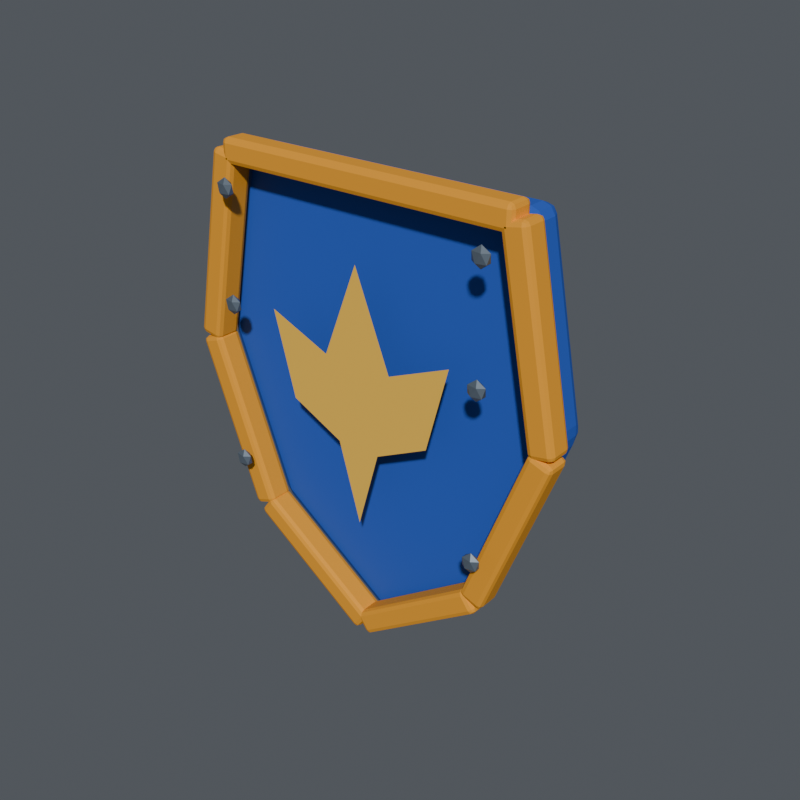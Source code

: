 # Source: shield.blend  (saved by Blender 5.2.45; exported with 4.5.12 LTS)
import bpy
from mathutils import Matrix  # noqa: F401  (used for matrix-valued properties, if any)

bpy.ops.wm.read_factory_settings(use_empty=True)
scene = bpy.context.scene
scene.name = 'shield'

# ---- collections
col_knight = bpy.data.collections.new('knight'); scene.collection.children.link(col_knight)
col_equipment = bpy.data.collections.new('EQUIPMENT'); scene.collection.children.link(col_equipment)
col_display_terrain = bpy.data.collections.new('DISPLAY_TERRAIN'); scene.collection.children.link(col_display_terrain)
col_studio___excluded_from_game_exports = bpy.data.collections.new('STUDIO — excluded from game exports'); scene.collection.children.link(col_studio___excluded_from_game_exports)

# ---- materials (node trees are filled in below, after node groups)
mat_blue = bpy.data.materials.new('blue')
mat_blue.diffuse_color = (0.01961, 0.09463, 0.5225, 1.0)
mat_gold = bpy.data.materials.new('gold')
mat_gold.diffuse_color = (0.9114, 0.3801, 0.01961, 1.0)
mat_gold_light = bpy.data.materials.new('gold_light')
mat_gold_light.diffuse_color = (1.0, 0.587, 0.07324, 1.0)
mat_leather = bpy.data.materials.new('leather')
mat_leather.diffuse_color = (0.09463, 0.03468, 0.01251, 1.0)
mat_silver_dark = bpy.data.materials.new('silver_dark')
mat_silver_dark.diffuse_color = (0.1329, 0.1706, 0.214, 1.0)

# ---- material node trees
mat_blue.use_nodes = True; mat_blue.node_tree.nodes.clear()
_N = mat_blue.node_tree.nodes; _L = mat_blue.node_tree.links
n0 = _N.new('ShaderNodeBsdfPrincipled'); n0.name = 'Principled BSDF'; n0.location = (-200, 100)
n0.inputs[0].default_value = (0.01961, 0.09463, 0.5225, 1.0)
n0.inputs[2].default_value = 0.78
n0.inputs[10].default_value = 0.005
n0.inputs[27].default_value = (0.01961, 0.09463, 0.5225, 1.0)
n1 = _N.new('ShaderNodeOutputMaterial'); n1.name = 'Material Output'; n1.location = (200, 100)
_L.new(n0.outputs[0], n1.inputs[0])
n1.is_active_output = True
mat_gold.use_nodes = True; mat_gold.node_tree.nodes.clear()
_N = mat_gold.node_tree.nodes; _L = mat_gold.node_tree.links
n0 = _N.new('ShaderNodeBsdfPrincipled'); n0.name = 'Principled BSDF'; n0.location = (-200, 100)
n0.inputs[0].default_value = (0.9114, 0.3801, 0.01961, 1.0)
n0.inputs[1].default_value = 0.1
n0.inputs[2].default_value = 0.78
n0.inputs[10].default_value = 0.005
n0.inputs[27].default_value = (0.9114, 0.3801, 0.01961, 1.0)
n1 = _N.new('ShaderNodeOutputMaterial'); n1.name = 'Material Output'; n1.location = (200, 100)
_L.new(n0.outputs[0], n1.inputs[0])
n1.is_active_output = True
mat_gold_light.use_nodes = True; mat_gold_light.node_tree.nodes.clear()
_N = mat_gold_light.node_tree.nodes; _L = mat_gold_light.node_tree.links
n0 = _N.new('ShaderNodeBsdfPrincipled'); n0.name = 'Principled BSDF'; n0.location = (-200, 100)
n0.inputs[0].default_value = (1.0, 0.587, 0.07324, 1.0)
n0.inputs[1].default_value = 0.1
n0.inputs[2].default_value = 0.78
n0.inputs[10].default_value = 0.005
n0.inputs[27].default_value = (1.0, 0.587, 0.07324, 1.0)
n1 = _N.new('ShaderNodeOutputMaterial'); n1.name = 'Material Output'; n1.location = (200, 100)
_L.new(n0.outputs[0], n1.inputs[0])
n1.is_active_output = True
mat_leather.use_nodes = True; mat_leather.node_tree.nodes.clear()
_N = mat_leather.node_tree.nodes; _L = mat_leather.node_tree.links
n0 = _N.new('ShaderNodeBsdfPrincipled'); n0.name = 'Principled BSDF'; n0.location = (-200, 100)
n0.inputs[0].default_value = (0.09463, 0.03468, 0.01251, 1.0)
n0.inputs[2].default_value = 0.78
n0.inputs[10].default_value = 0.005
n0.inputs[27].default_value = (0.09463, 0.03468, 0.01251, 1.0)
n1 = _N.new('ShaderNodeOutputMaterial'); n1.name = 'Material Output'; n1.location = (200, 100)
_L.new(n0.outputs[0], n1.inputs[0])
n1.is_active_output = True
mat_silver_dark.use_nodes = True; mat_silver_dark.node_tree.nodes.clear()
_N = mat_silver_dark.node_tree.nodes; _L = mat_silver_dark.node_tree.links
n0 = _N.new('ShaderNodeBsdfPrincipled'); n0.name = 'Principled BSDF'; n0.location = (-200, 100)
n0.inputs[0].default_value = (0.1329, 0.1706, 0.214, 1.0)
n0.inputs[1].default_value = 0.35
n0.inputs[2].default_value = 0.42
n0.inputs[10].default_value = 0.005
n0.inputs[27].default_value = (0.1329, 0.1706, 0.214, 1.0)
n1 = _N.new('ShaderNodeOutputMaterial'); n1.name = 'Material Output'; n1.location = (200, 100)
_L.new(n0.outputs[0], n1.inputs[0])
n1.is_active_output = True

# ---- world
world_neutral_soft_ambient_004 = bpy.data.worlds.new('Neutral soft ambient.004'); scene.world = world_neutral_soft_ambient_004
world_neutral_soft_ambient_004.use_nodes = True; world_neutral_soft_ambient_004.node_tree.nodes.clear()
_N = world_neutral_soft_ambient_004.node_tree.nodes; _L = world_neutral_soft_ambient_004.node_tree.links
n0 = _N.new('ShaderNodeBackground'); n0.name = 'Background'; n0.location = (-200, 100)
n0.inputs[0].default_value = (0.2, 0.22, 0.25, 1.0)
n0.inputs[1].default_value = 0.45
n1 = _N.new('ShaderNodeOutputWorld'); n1.name = 'World Output'; n1.location = (200, 100)
_L.new(n0.outputs[0], n1.inputs[0])
n1.is_active_output = True

# ---- meshes
me_shield_blue_field_001 = bpy.data.meshes.new('Shield blue field.001')
me_shield_blue_field_001.from_pydata([(-0.3808, -0.035, 0.5184), (0.3808, -0.035, 0.5184), (0.4704, -0.035, 0.054), (0.3136, -0.035, -0.3564), (0.0, -0.035, -0.5724), (-0.3136, -0.035, -0.3564), (-0.4704, -0.035, 0.054), (-0.3808, 0.055, 0.5184), (0.3808, 0.055, 0.5184), (0.4704, 0.055, 0.054), (0.3136, 0.055, -0.3564), (0.0, 0.055, -0.5724), (-0.3136, 0.055, -0.3564), (-0.4704, 0.055, 0.054)], [], [(6, 5, 4, 3, 2, 1, 0), (7, 8, 9, 10, 11, 12, 13), (0, 1, 8, 7), (1, 2, 9, 8), (2, 3, 10, 9), (3, 4, 11, 10), (4, 5, 12, 11), (5, 6, 13, 12), (6, 0, 7, 13)])
me_shield_blue_field_001.materials.append(mat_blue)
me_shield_blue_field_001.update()
me_shield_gold_rim_007 = bpy.data.meshes.new('Shield gold rim.007')
me_shield_gold_rim_007.from_pydata([(-0.3808, -0.1075, 0.4887), (0.3808, -0.1075, 0.4887), (-0.3808, -0.1075, 0.5481), (0.3808, -0.1075, 0.5481), (-0.3808, -0.0425, 0.4887), (0.3808, -0.0425, 0.4887), (-0.3808, -0.0425, 0.5481), (0.3808, -0.0425, 0.5481)], [], [(0, 4, 6, 2), (1, 3, 7, 5), (0, 1, 5, 4), (2, 6, 7, 3), (0, 2, 3, 1), (4, 5, 7, 6)])
me_shield_gold_rim_007.materials.append(mat_gold)
me_shield_gold_rim_007.update()
me_shield_gold_rim_008 = bpy.data.meshes.new('Shield gold rim.008')
me_shield_gold_rim_008.from_pydata([(0.3505, -0.1075, 0.513), (0.4401, -0.1075, 0.04857), (0.4111, -0.1075, 0.5238), (0.5007, -0.1075, 0.05943), (0.3505, -0.0425, 0.513), (0.4401, -0.0425, 0.04857), (0.4111, -0.0425, 0.5238), (0.5007, -0.0425, 0.05943)], [], [(0, 4, 6, 2), (1, 3, 7, 5), (0, 1, 5, 4), (2, 6, 7, 3), (0, 2, 3, 1), (4, 5, 7, 6)])
me_shield_gold_rim_008.materials.append(mat_gold)
me_shield_gold_rim_008.update()
me_shield_gold_rim_009 = bpy.data.meshes.new('Shield gold rim.009')
me_shield_gold_rim_009.from_pydata([(0.4993, -0.0425, 0.04373), (0.3425, -0.0425, -0.3667), (0.4415, -0.0425, 0.06427), (0.2847, -0.0425, -0.3461), (0.4993, -0.1075, 0.04373), (0.3425, -0.1075, -0.3667), (0.4415, -0.1075, 0.06427), (0.2847, -0.1075, -0.3461)], [], [(0, 4, 6, 2), (1, 3, 7, 5), (0, 1, 5, 4), (2, 6, 7, 3), (0, 2, 3, 1), (4, 5, 7, 6)])
me_shield_gold_rim_009.materials.append(mat_gold)
me_shield_gold_rim_009.update()
me_shield_gold_rim_010 = bpy.data.meshes.new('Shield gold rim.010')
me_shield_gold_rim_010.from_pydata([(0.3315, -0.0425, -0.3806), (0.0179, -0.0425, -0.5966), (0.2957, -0.0425, -0.3322), (-0.0179, -0.0425, -0.5482), (0.3315, -0.1075, -0.3806), (0.0179, -0.1075, -0.5966), (0.2957, -0.1075, -0.3322), (-0.0179, -0.1075, -0.5482)], [], [(0, 4, 6, 2), (1, 3, 7, 5), (0, 1, 5, 4), (2, 6, 7, 3), (0, 2, 3, 1), (4, 5, 7, 6)])
me_shield_gold_rim_010.materials.append(mat_gold)
me_shield_gold_rim_010.update()
me_shield_gold_rim_011 = bpy.data.meshes.new('Shield gold rim.011')
me_shield_gold_rim_011.from_pydata([(-0.0179, -0.0425, -0.5966), (-0.3315, -0.0425, -0.3806), (0.0179, -0.0425, -0.5482), (-0.2957, -0.0425, -0.3322), (-0.0179, -0.1075, -0.5966), (-0.3315, -0.1075, -0.3806), (0.0179, -0.1075, -0.5482), (-0.2957, -0.1075, -0.3322)], [], [(0, 4, 6, 2), (1, 3, 7, 5), (0, 1, 5, 4), (2, 6, 7, 3), (0, 2, 3, 1), (4, 5, 7, 6)])
me_shield_gold_rim_011.materials.append(mat_gold)
me_shield_gold_rim_011.update()
me_shield_gold_rim_012 = bpy.data.meshes.new('Shield gold rim.012')
me_shield_gold_rim_012.from_pydata([(-0.3425, -0.0425, -0.3667), (-0.4993, -0.0425, 0.04373), (-0.2847, -0.0425, -0.3461), (-0.4415, -0.0425, 0.06427), (-0.3425, -0.1075, -0.3667), (-0.4993, -0.1075, 0.04373), (-0.2847, -0.1075, -0.3461), (-0.4415, -0.1075, 0.06427)], [], [(0, 4, 6, 2), (1, 3, 7, 5), (0, 1, 5, 4), (2, 6, 7, 3), (0, 2, 3, 1), (4, 5, 7, 6)])
me_shield_gold_rim_012.materials.append(mat_gold)
me_shield_gold_rim_012.update()
me_shield_gold_rim_013 = bpy.data.meshes.new('Shield gold rim.013')
me_shield_gold_rim_013.from_pydata([(-0.4401, -0.1075, 0.04857), (-0.3505, -0.1075, 0.513), (-0.5007, -0.1075, 0.05943), (-0.4111, -0.1075, 0.5238), (-0.4401, -0.0425, 0.04857), (-0.3505, -0.0425, 0.513), (-0.5007, -0.0425, 0.05943), (-0.4111, -0.0425, 0.5238)], [], [(0, 4, 6, 2), (1, 3, 7, 5), (0, 1, 5, 4), (2, 6, 7, 3), (0, 2, 3, 1), (4, 5, 7, 6)])
me_shield_gold_rim_013.materials.append(mat_gold)
me_shield_gold_rim_013.update()
me_shield_gold_heraldry_001 = bpy.data.meshes.new('Shield gold heraldry.001')
me_shield_gold_heraldry_001.from_pydata([(0.0, -0.105, 0.3456), (0.0896, -0.105, 0.1188), (0.2464, -0.105, 0.1836), (0.1904, -0.105, -0.0216), (0.056, -0.105, -0.0864), (0.0, -0.105, -0.2808), (-0.056, -0.105, -0.0864), (-0.1904, -0.105, -0.0216), (-0.2464, -0.105, 0.1836), (-0.0896, -0.105, 0.1188)], [], [(0, 1, 2, 3, 4, 5, 6, 7, 8, 9)])
me_shield_gold_heraldry_001.materials.append(mat_gold_light)
me_shield_gold_heraldry_001.update()
me_shield_hand_grip = bpy.data.meshes.new('Shield hand grip')
me_shield_hand_grip.from_pydata([(-0.15, 0.11, -0.05), (-0.15, 0.11, 0.05), (-0.15, 0.23, -0.05), (-0.15, 0.23, 0.05), (0.15, 0.11, -0.05), (0.15, 0.11, 0.05), (0.15, 0.23, -0.05), (0.15, 0.23, 0.05)], [], [(0, 4, 6, 2), (1, 3, 7, 5), (0, 1, 5, 4), (2, 6, 7, 3), (0, 2, 3, 1), (4, 5, 7, 6)])
me_shield_hand_grip.materials.append(mat_leather)
me_shield_hand_grip.update()
me_woodland_shield_worn_iron_rivet = bpy.data.meshes.new('Woodland shield worn iron rivet')
me_woodland_shield_worn_iron_rivet.from_pydata([(-0.34, -0.14, -0.244), (-0.3226, -0.1468, -0.2307), (-0.3466, -0.1511, -0.2307), (-0.3615, -0.14, -0.2307), (-0.3466, -0.1289, -0.2307), (-0.3226, -0.1332, -0.2307), (-0.3334, -0.1511, -0.2093), (-0.3574, -0.1468, -0.2093), (-0.3574, -0.1332, -0.2093), (-0.3334, -0.1289, -0.2093), (-0.3185, -0.14, -0.2093), (-0.34, -0.14, -0.196)], [], [(0, 1, 2), (1, 0, 5), (0, 2, 3), (0, 3, 4), (0, 4, 5), (1, 5, 10), (2, 1, 6), (3, 2, 7), (4, 3, 8), (5, 4, 9), (1, 10, 6), (2, 6, 7), (3, 7, 8), (4, 8, 9), (5, 9, 10), (6, 10, 11), (7, 6, 11), (8, 7, 11), (9, 8, 11), (10, 9, 11)])
_uv = me_woodland_shield_worn_iron_rivet.uv_layers.new(name='PaintedUV')
_uv.uv.foreach_set('vector', [0.5, 0.0, 0.9045, 0.2764, 0.3455, 0.2764, 0.9045, 0.191, 0.5, 0.5, 0.9045, 0.809, 0.5, 0.5, 0.3455, 0.0, 0.0, 0.5, 0.5, 0.5, 0.0, 0.5, 0.3455, 1.0, 0.5, 0.0, 0.3455, 0.2764, 0.9045, 0.2764, 0.191, 0.2764, 0.809, 0.2764, 0.5, 0.7236, 0.3455, 0.2764, 0.9045, 0.2764, 0.6545, 0.7236, 0.0, 0.2764, 0.3455, 0.2764, 0.09549, 0.7236, 0.3455, 0.2764, 0.0, 0.2764, 0.09549, 0.7236, 0.9045, 0.2764, 0.3455, 0.2764, 0.6545, 0.7236, 0.9045, 0.2764, 1.0, 0.7236, 0.6545, 0.7236, 0.3455, 0.2764, 0.6545, 0.7236, 0.09549, 0.7236, 0.5, 0.2764, 0.191, 0.7236, 0.809, 0.7236, 0.3455, 0.2764, 0.09549, 0.7236, 0.6545, 0.7236, 0.9045, 0.2764, 0.6545, 0.7236, 1.0, 0.7236, 0.6545, 0.0, 1.0, 0.5, 0.5, 0.5, 0.09549, 0.7236, 0.6545, 0.7236, 0.5, 1.0, 0.09549, 0.809, 0.09549, 0.191, 0.5, 0.5, 0.6545, 0.7236, 0.09549, 0.7236, 0.5, 1.0, 1.0, 0.5, 0.6545, 1.0, 0.5, 0.5])
me_woodland_shield_worn_iron_rivet.materials.append(mat_silver_dark)
me_woodland_shield_worn_iron_rivet.update()
me_woodland_shield_worn_iron_rivet_001 = bpy.data.meshes.new('Woodland shield worn iron rivet.001')
me_woodland_shield_worn_iron_rivet_001.from_pydata([(-0.34, -0.14, 0.156), (-0.3226, -0.1468, 0.1693), (-0.3466, -0.1511, 0.1693), (-0.3615, -0.14, 0.1693), (-0.3466, -0.1289, 0.1693), (-0.3226, -0.1332, 0.1693), (-0.3334, -0.1511, 0.1907), (-0.3574, -0.1468, 0.1907), (-0.3574, -0.1332, 0.1907), (-0.3334, -0.1289, 0.1907), (-0.3185, -0.14, 0.1907), (-0.34, -0.14, 0.204)], [], [(0, 1, 2), (1, 0, 5), (0, 2, 3), (0, 3, 4), (0, 4, 5), (1, 5, 10), (2, 1, 6), (3, 2, 7), (4, 3, 8), (5, 4, 9), (1, 10, 6), (2, 6, 7), (3, 7, 8), (4, 8, 9), (5, 9, 10), (6, 10, 11), (7, 6, 11), (8, 7, 11), (9, 8, 11), (10, 9, 11)])
_uv = me_woodland_shield_worn_iron_rivet_001.uv_layers.new(name='PaintedUV')
_uv.uv.foreach_set('vector', [0.5, 0.0, 0.9045, 0.2764, 0.3455, 0.2764, 0.9045, 0.191, 0.5, 0.5, 0.9045, 0.809, 0.5, 0.5, 0.3455, 0.0, 0.0, 0.5, 0.5, 0.5, 0.0, 0.5, 0.3455, 1.0, 0.5, 0.0, 0.3455, 0.2764, 0.9045, 0.2764, 0.191, 0.2764, 0.809, 0.2764, 0.5, 0.7236, 0.3455, 0.2764, 0.9045, 0.2764, 0.6545, 0.7236, 0.0, 0.2764, 0.3455, 0.2764, 0.09549, 0.7236, 0.3455, 0.2764, 0.0, 0.2764, 0.09549, 0.7236, 0.9045, 0.2764, 0.3455, 0.2764, 0.6545, 0.7236, 0.9045, 0.2764, 1.0, 0.7236, 0.6545, 0.7236, 0.3455, 0.2764, 0.6545, 0.7236, 0.09549, 0.7236, 0.5, 0.2764, 0.191, 0.7236, 0.809, 0.7236, 0.3455, 0.2764, 0.09549, 0.7236, 0.6545, 0.7236, 0.9045, 0.2764, 0.6545, 0.7236, 1.0, 0.7236, 0.6545, 0.0, 1.0, 0.5, 0.5, 0.5, 0.09549, 0.7236, 0.6545, 0.7236, 0.5, 1.0, 0.09549, 0.809, 0.09549, 0.191, 0.5, 0.5, 0.6545, 0.7236, 0.09549, 0.7236, 0.5, 1.0, 1.0, 0.5, 0.6545, 1.0, 0.5, 0.5])
me_woodland_shield_worn_iron_rivet_001.materials.append(mat_silver_dark)
me_woodland_shield_worn_iron_rivet_001.update()
me_woodland_shield_worn_iron_rivet_002 = bpy.data.meshes.new('Woodland shield worn iron rivet.002')
me_woodland_shield_worn_iron_rivet_002.from_pydata([(-0.34, -0.14, 0.426), (-0.3226, -0.1468, 0.4393), (-0.3466, -0.1511, 0.4393), (-0.3615, -0.14, 0.4393), (-0.3466, -0.1289, 0.4393), (-0.3226, -0.1332, 0.4393), (-0.3334, -0.1511, 0.4607), (-0.3574, -0.1468, 0.4607), (-0.3574, -0.1332, 0.4607), (-0.3334, -0.1289, 0.4607), (-0.3185, -0.14, 0.4607), (-0.34, -0.14, 0.474)], [], [(0, 1, 2), (1, 0, 5), (0, 2, 3), (0, 3, 4), (0, 4, 5), (1, 5, 10), (2, 1, 6), (3, 2, 7), (4, 3, 8), (5, 4, 9), (1, 10, 6), (2, 6, 7), (3, 7, 8), (4, 8, 9), (5, 9, 10), (6, 10, 11), (7, 6, 11), (8, 7, 11), (9, 8, 11), (10, 9, 11)])
_uv = me_woodland_shield_worn_iron_rivet_002.uv_layers.new(name='PaintedUV')
_uv.uv.foreach_set('vector', [0.5, 0.0, 0.9045, 0.2764, 0.3455, 0.2764, 0.9045, 0.191, 0.5, 0.5, 0.9045, 0.809, 0.5, 0.5, 0.3455, 0.0, 0.0, 0.5, 0.5, 0.5, 0.0, 0.5, 0.3455, 1.0, 0.5, 0.0, 0.3455, 0.2764, 0.9045, 0.2764, 0.191, 0.2764, 0.809, 0.2764, 0.5, 0.7236, 0.3455, 0.2764, 0.9045, 0.2764, 0.6545, 0.7236, 0.0, 0.2764, 0.3455, 0.2764, 0.09549, 0.7236, 0.3455, 0.2764, 0.0, 0.2764, 0.09549, 0.7236, 0.9045, 0.2764, 0.3455, 0.2764, 0.6545, 0.7236, 0.9045, 0.2764, 1.0, 0.7236, 0.6545, 0.7236, 0.3455, 0.2764, 0.6545, 0.7236, 0.09549, 0.7236, 0.5, 0.2764, 0.191, 0.7236, 0.809, 0.7236, 0.3455, 0.2764, 0.09549, 0.7236, 0.6545, 0.7236, 0.9045, 0.2764, 0.6545, 0.7236, 1.0, 0.7236, 0.6545, 0.0, 1.0, 0.5, 0.5, 0.5, 0.09549, 0.7236, 0.6545, 0.7236, 0.5, 1.0, 0.09549, 0.809, 0.09549, 0.191, 0.5, 0.5, 0.6545, 0.7236, 0.09549, 0.7236, 0.5, 1.0, 1.0, 0.5, 0.6545, 1.0, 0.5, 0.5])
me_woodland_shield_worn_iron_rivet_002.materials.append(mat_silver_dark)
me_woodland_shield_worn_iron_rivet_002.update()
me_woodland_shield_worn_iron_rivet_003 = bpy.data.meshes.new('Woodland shield worn iron rivet.003')
me_woodland_shield_worn_iron_rivet_003.from_pydata([(0.34, -0.14, -0.244), (0.3574, -0.1468, -0.2307), (0.3334, -0.1511, -0.2307), (0.3185, -0.14, -0.2307), (0.3334, -0.1289, -0.2307), (0.3574, -0.1332, -0.2307), (0.3466, -0.1511, -0.2093), (0.3226, -0.1468, -0.2093), (0.3226, -0.1332, -0.2093), (0.3466, -0.1289, -0.2093), (0.3615, -0.14, -0.2093), (0.34, -0.14, -0.196)], [], [(0, 1, 2), (1, 0, 5), (0, 2, 3), (0, 3, 4), (0, 4, 5), (1, 5, 10), (2, 1, 6), (3, 2, 7), (4, 3, 8), (5, 4, 9), (1, 10, 6), (2, 6, 7), (3, 7, 8), (4, 8, 9), (5, 9, 10), (6, 10, 11), (7, 6, 11), (8, 7, 11), (9, 8, 11), (10, 9, 11)])
_uv = me_woodland_shield_worn_iron_rivet_003.uv_layers.new(name='PaintedUV')
_uv.uv.foreach_set('vector', [0.5, 0.0, 0.9045, 0.2764, 0.3455, 0.2764, 0.9045, 0.191, 0.5, 0.5, 0.9045, 0.809, 0.5, 0.5, 0.3455, 0.0, 0.0, 0.5, 0.5, 0.5, 0.0, 0.5, 0.3455, 1.0, 0.5, 0.0, 0.3455, 0.2764, 0.9045, 0.2764, 0.191, 0.2764, 0.809, 0.2764, 0.5, 0.7236, 0.3455, 0.2764, 0.9045, 0.2764, 0.6545, 0.7236, 0.0, 0.2764, 0.3455, 0.2764, 0.09549, 0.7236, 0.3455, 0.2764, 0.0, 0.2764, 0.09549, 0.7236, 0.9045, 0.2764, 0.3455, 0.2764, 0.6545, 0.7236, 0.9045, 0.2764, 1.0, 0.7236, 0.6545, 0.7236, 0.3455, 0.2764, 0.6545, 0.7236, 0.09549, 0.7236, 0.5, 0.2764, 0.191, 0.7236, 0.809, 0.7236, 0.3455, 0.2764, 0.09549, 0.7236, 0.6545, 0.7236, 0.9045, 0.2764, 0.6545, 0.7236, 1.0, 0.7236, 0.6545, 0.0, 1.0, 0.5, 0.5, 0.5, 0.09549, 0.7236, 0.6545, 0.7236, 0.5, 1.0, 0.09549, 0.809, 0.09549, 0.191, 0.5, 0.5, 0.6545, 0.7236, 0.09549, 0.7236, 0.5, 1.0, 1.0, 0.5, 0.6545, 1.0, 0.5, 0.5])
me_woodland_shield_worn_iron_rivet_003.materials.append(mat_silver_dark)
me_woodland_shield_worn_iron_rivet_003.update()
me_woodland_shield_worn_iron_rivet_004 = bpy.data.meshes.new('Woodland shield worn iron rivet.004')
me_woodland_shield_worn_iron_rivet_004.from_pydata([(0.34, -0.14, 0.156), (0.3574, -0.1468, 0.1693), (0.3334, -0.1511, 0.1693), (0.3185, -0.14, 0.1693), (0.3334, -0.1289, 0.1693), (0.3574, -0.1332, 0.1693), (0.3466, -0.1511, 0.1907), (0.3226, -0.1468, 0.1907), (0.3226, -0.1332, 0.1907), (0.3466, -0.1289, 0.1907), (0.3615, -0.14, 0.1907), (0.34, -0.14, 0.204)], [], [(0, 1, 2), (1, 0, 5), (0, 2, 3), (0, 3, 4), (0, 4, 5), (1, 5, 10), (2, 1, 6), (3, 2, 7), (4, 3, 8), (5, 4, 9), (1, 10, 6), (2, 6, 7), (3, 7, 8), (4, 8, 9), (5, 9, 10), (6, 10, 11), (7, 6, 11), (8, 7, 11), (9, 8, 11), (10, 9, 11)])
_uv = me_woodland_shield_worn_iron_rivet_004.uv_layers.new(name='PaintedUV')
_uv.uv.foreach_set('vector', [0.5, 0.0, 0.9045, 0.2764, 0.3455, 0.2764, 0.9045, 0.191, 0.5, 0.5, 0.9045, 0.809, 0.5, 0.5, 0.3455, 0.0, 0.0, 0.5, 0.5, 0.5, 0.0, 0.5, 0.3455, 1.0, 0.5, 0.0, 0.3455, 0.2764, 0.9045, 0.2764, 0.191, 0.2764, 0.809, 0.2764, 0.5, 0.7236, 0.3455, 0.2764, 0.9045, 0.2764, 0.6545, 0.7236, 0.0, 0.2764, 0.3455, 0.2764, 0.09549, 0.7236, 0.3455, 0.2764, 0.0, 0.2764, 0.09549, 0.7236, 0.9045, 0.2764, 0.3455, 0.2764, 0.6545, 0.7236, 0.9045, 0.2764, 1.0, 0.7236, 0.6545, 0.7236, 0.3455, 0.2764, 0.6545, 0.7236, 0.09549, 0.7236, 0.5, 0.2764, 0.191, 0.7236, 0.809, 0.7236, 0.3455, 0.2764, 0.09549, 0.7236, 0.6545, 0.7236, 0.9045, 0.2764, 0.6545, 0.7236, 1.0, 0.7236, 0.6545, 0.0, 1.0, 0.5, 0.5, 0.5, 0.09549, 0.7236, 0.6545, 0.7236, 0.5, 1.0, 0.09549, 0.809, 0.09549, 0.191, 0.5, 0.5, 0.6545, 0.7236, 0.09549, 0.7236, 0.5, 1.0, 1.0, 0.5, 0.6545, 1.0, 0.5, 0.5])
me_woodland_shield_worn_iron_rivet_004.materials.append(mat_silver_dark)
me_woodland_shield_worn_iron_rivet_004.update()
me_woodland_shield_worn_iron_rivet_005 = bpy.data.meshes.new('Woodland shield worn iron rivet.005')
me_woodland_shield_worn_iron_rivet_005.from_pydata([(0.34, -0.14, 0.426), (0.3574, -0.1468, 0.4393), (0.3334, -0.1511, 0.4393), (0.3185, -0.14, 0.4393), (0.3334, -0.1289, 0.4393), (0.3574, -0.1332, 0.4393), (0.3466, -0.1511, 0.4607), (0.3226, -0.1468, 0.4607), (0.3226, -0.1332, 0.4607), (0.3466, -0.1289, 0.4607), (0.3615, -0.14, 0.4607), (0.34, -0.14, 0.474)], [], [(0, 1, 2), (1, 0, 5), (0, 2, 3), (0, 3, 4), (0, 4, 5), (1, 5, 10), (2, 1, 6), (3, 2, 7), (4, 3, 8), (5, 4, 9), (1, 10, 6), (2, 6, 7), (3, 7, 8), (4, 8, 9), (5, 9, 10), (6, 10, 11), (7, 6, 11), (8, 7, 11), (9, 8, 11), (10, 9, 11)])
_uv = me_woodland_shield_worn_iron_rivet_005.uv_layers.new(name='PaintedUV')
_uv.uv.foreach_set('vector', [0.5, 0.0, 0.9045, 0.2764, 0.3455, 0.2764, 0.9045, 0.191, 0.5, 0.5, 0.9045, 0.809, 0.5, 0.5, 0.3455, 0.0, 0.0, 0.5, 0.5, 0.5, 0.0, 0.5, 0.3455, 1.0, 0.5, 0.0, 0.3455, 0.2764, 0.9045, 0.2764, 0.191, 0.2764, 0.809, 0.2764, 0.5, 0.7236, 0.3455, 0.2764, 0.9045, 0.2764, 0.6545, 0.7236, 0.0, 0.2764, 0.3455, 0.2764, 0.09549, 0.7236, 0.3455, 0.2764, 0.0, 0.2764, 0.09549, 0.7236, 0.9045, 0.2764, 0.3455, 0.2764, 0.6545, 0.7236, 0.9045, 0.2764, 1.0, 0.7236, 0.6545, 0.7236, 0.3455, 0.2764, 0.6545, 0.7236, 0.09549, 0.7236, 0.5, 0.2764, 0.191, 0.7236, 0.809, 0.7236, 0.3455, 0.2764, 0.09549, 0.7236, 0.6545, 0.7236, 0.9045, 0.2764, 0.6545, 0.7236, 1.0, 0.7236, 0.6545, 0.0, 1.0, 0.5, 0.5, 0.5, 0.09549, 0.7236, 0.6545, 0.7236, 0.5, 1.0, 0.09549, 0.809, 0.09549, 0.191, 0.5, 0.5, 0.6545, 0.7236, 0.09549, 0.7236, 0.5, 1.0, 1.0, 0.5, 0.6545, 1.0, 0.5, 0.5])
me_woodland_shield_worn_iron_rivet_005.materials.append(mat_silver_dark)
me_woodland_shield_worn_iron_rivet_005.update()

# ---- objects
ob_shield = bpy.data.objects.new('shield', None)
ob_shield_blue_field = bpy.data.objects.new('Shield blue field', me_shield_blue_field_001)
ob_shield_gold_rim = bpy.data.objects.new('Shield gold rim', me_shield_gold_rim_007)
ob_shield_gold_rim_001 = bpy.data.objects.new('Shield gold rim.001', me_shield_gold_rim_008)
ob_shield_gold_rim_002 = bpy.data.objects.new('Shield gold rim.002', me_shield_gold_rim_009)
ob_shield_gold_rim_003 = bpy.data.objects.new('Shield gold rim.003', me_shield_gold_rim_010)
ob_shield_gold_rim_004 = bpy.data.objects.new('Shield gold rim.004', me_shield_gold_rim_011)
ob_shield_gold_rim_005 = bpy.data.objects.new('Shield gold rim.005', me_shield_gold_rim_012)
ob_shield_gold_rim_006 = bpy.data.objects.new('Shield gold rim.006', me_shield_gold_rim_013)
ob_shield_gold_heraldry = bpy.data.objects.new('Shield gold heraldry', me_shield_gold_heraldry_001)
ob_shield_hand_grip = bpy.data.objects.new('Shield hand grip', me_shield_hand_grip)
ob_woodland_shield_worn_iron_rivet = bpy.data.objects.new('Woodland shield worn iron rivet', me_woodland_shield_worn_iron_rivet)
ob_woodland_shield_worn_iron_rivet_001 = bpy.data.objects.new('Woodland shield worn iron rivet.001', me_woodland_shield_worn_iron_rivet_001)
ob_woodland_shield_worn_iron_rivet_002 = bpy.data.objects.new('Woodland shield worn iron rivet.002', me_woodland_shield_worn_iron_rivet_002)
ob_woodland_shield_worn_iron_rivet_003 = bpy.data.objects.new('Woodland shield worn iron rivet.003', me_woodland_shield_worn_iron_rivet_003)
ob_woodland_shield_worn_iron_rivet_004 = bpy.data.objects.new('Woodland shield worn iron rivet.004', me_woodland_shield_worn_iron_rivet_004)
ob_woodland_shield_worn_iron_rivet_005 = bpy.data.objects.new('Woodland shield worn iron rivet.005', me_woodland_shield_worn_iron_rivet_005)

# ---- transforms, parenting, visibility, modifiers, constraints
ob_shield.location = (0.0, 0.0, 0.0)
ob_shield_blue_field.parent = ob_shield
ob_shield_blue_field.location = (0.0, 0.0, 0.0)
_m = ob_shield_blue_field.modifiers.new('Soft carved edges', 'BEVEL')
_m.width = 0.025
_m.width_pct = 0.025
_m.segments = 2
ob_shield_gold_rim.parent = ob_shield
ob_shield_gold_rim.location = (0.0, 0.0, 0.0)
_m = ob_shield_gold_rim.modifiers.new('Soft carved edges', 'BEVEL')
_m.width = 0.012
_m.width_pct = 0.012
_m.segments = 2
ob_shield_gold_rim_001.parent = ob_shield
ob_shield_gold_rim_001.location = (0.0, 0.0, 0.0)
_m = ob_shield_gold_rim_001.modifiers.new('Soft carved edges', 'BEVEL')
_m.width = 0.012
_m.width_pct = 0.012
_m.segments = 2
ob_shield_gold_rim_002.parent = ob_shield
ob_shield_gold_rim_002.location = (0.0, 0.0, 0.0)
_m = ob_shield_gold_rim_002.modifiers.new('Soft carved edges', 'BEVEL')
_m.width = 0.012
_m.width_pct = 0.012
_m.segments = 2
ob_shield_gold_rim_003.parent = ob_shield
ob_shield_gold_rim_003.location = (0.0, 0.0, 0.0)
_m = ob_shield_gold_rim_003.modifiers.new('Soft carved edges', 'BEVEL')
_m.width = 0.012
_m.width_pct = 0.012
_m.segments = 2
ob_shield_gold_rim_004.parent = ob_shield
ob_shield_gold_rim_004.location = (0.0, 0.0, 0.0)
_m = ob_shield_gold_rim_004.modifiers.new('Soft carved edges', 'BEVEL')
_m.width = 0.012
_m.width_pct = 0.012
_m.segments = 2
ob_shield_gold_rim_005.parent = ob_shield
ob_shield_gold_rim_005.location = (0.0, 0.0, 0.0)
_m = ob_shield_gold_rim_005.modifiers.new('Soft carved edges', 'BEVEL')
_m.width = 0.012
_m.width_pct = 0.012
_m.segments = 2
ob_shield_gold_rim_006.parent = ob_shield
ob_shield_gold_rim_006.location = (0.0, 0.0, 0.0)
_m = ob_shield_gold_rim_006.modifiers.new('Soft carved edges', 'BEVEL')
_m.width = 0.012
_m.width_pct = 0.012
_m.segments = 2
ob_shield_gold_heraldry.parent = ob_shield
ob_shield_gold_heraldry.location = (0.0, 0.0, 0.0)
ob_shield_hand_grip.parent = ob_shield
ob_shield_hand_grip.location = (0.0, 0.0, 0.0)
_m = ob_shield_hand_grip.modifiers.new('Soft carved edges', 'BEVEL')
_m.width = 0.03
_m.width_pct = 0.03
_m.segments = 2
ob_woodland_shield_worn_iron_rivet.parent = ob_shield
ob_woodland_shield_worn_iron_rivet.location = (0.0, 0.0, 0.0)
ob_woodland_shield_worn_iron_rivet_001.parent = ob_shield
ob_woodland_shield_worn_iron_rivet_001.location = (0.0, 0.0, 0.0)
ob_woodland_shield_worn_iron_rivet_002.parent = ob_shield
ob_woodland_shield_worn_iron_rivet_002.location = (0.0, 0.0, 0.0)
ob_woodland_shield_worn_iron_rivet_003.parent = ob_shield
ob_woodland_shield_worn_iron_rivet_003.location = (0.0, 0.0, 0.0)
ob_woodland_shield_worn_iron_rivet_004.parent = ob_shield
ob_woodland_shield_worn_iron_rivet_004.location = (0.0, 0.0, 0.0)
ob_woodland_shield_worn_iron_rivet_005.parent = ob_shield
ob_woodland_shield_worn_iron_rivet_005.location = (0.0, 0.0, 0.0)

# ---- collection membership
col_equipment.objects.link(ob_shield)
col_equipment.objects.link(ob_shield_blue_field)
col_equipment.objects.link(ob_shield_gold_rim)
col_equipment.objects.link(ob_shield_gold_rim_001)
col_equipment.objects.link(ob_shield_gold_rim_002)
col_equipment.objects.link(ob_shield_gold_rim_003)
col_equipment.objects.link(ob_shield_gold_rim_004)
col_equipment.objects.link(ob_shield_gold_rim_005)
col_equipment.objects.link(ob_shield_gold_rim_006)
col_equipment.objects.link(ob_shield_gold_heraldry)
col_equipment.objects.link(ob_shield_hand_grip)
col_equipment.objects.link(ob_woodland_shield_worn_iron_rivet)
col_equipment.objects.link(ob_woodland_shield_worn_iron_rivet_001)
col_equipment.objects.link(ob_woodland_shield_worn_iron_rivet_002)
col_equipment.objects.link(ob_woodland_shield_worn_iron_rivet_003)
col_equipment.objects.link(ob_woodland_shield_worn_iron_rivet_004)
col_equipment.objects.link(ob_woodland_shield_worn_iron_rivet_005)

# ---- scene / render settings (as saved in the file)
scene.frame_start = 1; scene.frame_end = 49; scene.frame_set(1)
scene.render.engine = 'CYCLES'
scene.render.resolution_x = 900
scene.render.resolution_y = 900
scene.render.bake_bias = 0.0
scene.render.bake_samples = 0
scene.render.compositor_device = 'GPU'
scene.cycles.samples = 32
scene.eevee.use_volume_custom_range = False
scene.eevee.fast_gi_thickness_near = 0.1
scene.eevee.fast_gi_thickness_far = 0.0
scene.eevee.ray_tracing_options.screen_trace_thickness = 0.1
bpy.context.view_layer.update()

# ---- added for rendering (the .blend has no active camera and no usable light): camera, sun
cam_auto = bpy.data.cameras.new('AutoCamera')
cam_auto.lens = 50.0
cam_auto.sensor_width = 36.0
cam_auto.clip_end = 1000.0
ob_auto_camera = bpy.data.objects.new('AutoCamera', cam_auto)
scene.collection.objects.link(ob_auto_camera)
ob_auto_camera.location = (1.44469, -1.69415, 1.13392)
ob_auto_camera.rotation_euler = (1.09748, -7.21219e-08, 0.694738)
scene.camera = ob_auto_camera
light_auto_sun = bpy.data.lights.new('AutoSun', 'SUN')
light_auto_sun.energy = 3.0
light_auto_sun.angle = 0.0523599
ob_auto_sun = bpy.data.objects.new('AutoSun', light_auto_sun)
scene.collection.objects.link(ob_auto_sun)
ob_auto_sun.rotation_euler = (0.872665, 0.174533, 0.523599)
bpy.context.view_layer.update()
